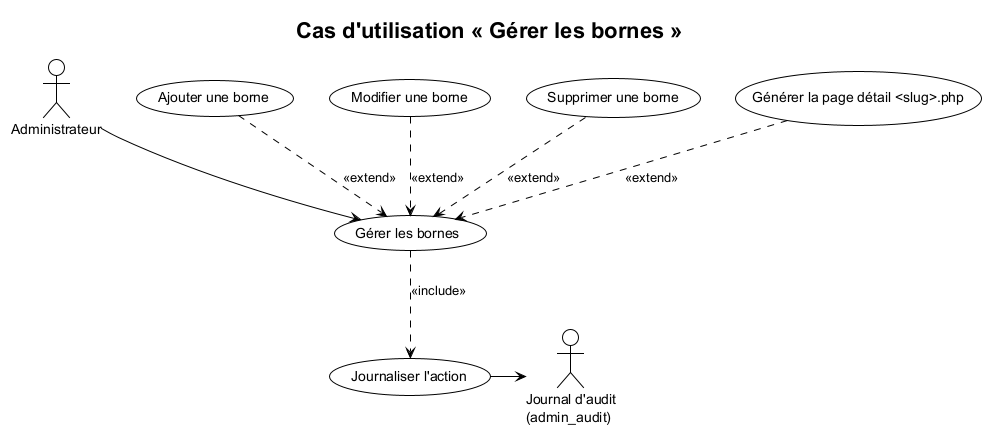

The diagram above was rendered by PlantUML. Its source (embedded in the PNG):
@startuml
!theme plain
skinparam shadowing false
skinparam defaultFontName "Helvetica"
title Cas d'utilisation « Gérer les bornes »

actor "Administrateur" as A
actor "Journal d'audit\n(admin_audit)" as J

A --> (Gérer les bornes)

(Ajouter une borne) ..> (Gérer les bornes) : <<extend>>
(Modifier une borne) ..> (Gérer les bornes) : <<extend>>
(Supprimer une borne) ..> (Gérer les bornes) : <<extend>>
(Générer la page détail <slug>.php) ..> (Gérer les bornes) : <<extend>>
(Gérer les bornes) ..> (Journaliser l'action) : <<include>>
(Journaliser l'action) -> J
@enduml